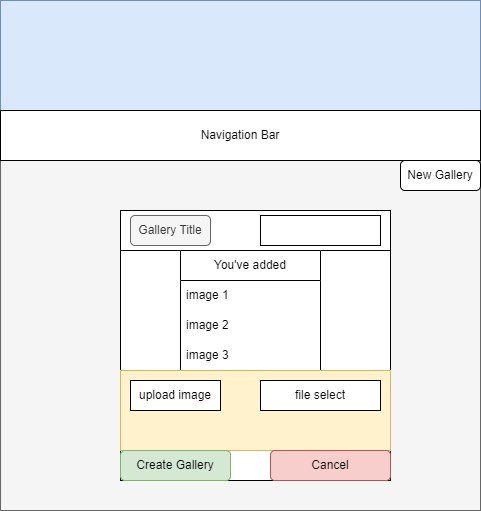

The diagram above was exported from draw.io. Its source (the exported page's mxGraphModel, read from the mxfile embedded in the PNG):
<mxGraphModel dx="1114" dy="527" grid="1" gridSize="10" guides="1" tooltips="1" connect="1" arrows="1" fold="1" page="1" pageScale="1" pageWidth="850" pageHeight="1100" math="0" shadow="0">
  <root>
    <mxCell id="0" />
    <mxCell id="1" parent="0" />
    <mxCell id="oG7PXCk7voccq1IGGefW-1" value="" style="rounded=0;whiteSpace=wrap;html=1;fillColor=#f5f5f5;fontColor=#333333;strokeColor=#666666;" vertex="1" parent="1">
      <mxGeometry x="200" y="40" width="480" height="510" as="geometry" />
    </mxCell>
    <mxCell id="oG7PXCk7voccq1IGGefW-2" value="" style="rounded=0;whiteSpace=wrap;html=1;fillColor=#dae8fc;strokeColor=#6c8ebf;" vertex="1" parent="1">
      <mxGeometry x="200" y="40" width="480" height="110" as="geometry" />
    </mxCell>
    <mxCell id="oG7PXCk7voccq1IGGefW-3" value="Navigation Bar" style="rounded=0;whiteSpace=wrap;html=1;" vertex="1" parent="1">
      <mxGeometry x="200" y="150" width="480" height="50" as="geometry" />
    </mxCell>
    <mxCell id="oG7PXCk7voccq1IGGefW-4" value="New Gallery" style="rounded=1;whiteSpace=wrap;html=1;" vertex="1" parent="1">
      <mxGeometry x="600" y="200" width="80" height="30" as="geometry" />
    </mxCell>
    <mxCell id="oG7PXCk7voccq1IGGefW-5" value="" style="rounded=0;whiteSpace=wrap;html=1;" vertex="1" parent="1">
      <mxGeometry x="320" y="250" width="270" height="270" as="geometry" />
    </mxCell>
    <mxCell id="oG7PXCk7voccq1IGGefW-9" value="" style="rounded=0;whiteSpace=wrap;html=1;" vertex="1" parent="1">
      <mxGeometry x="320" y="250" width="270" height="40" as="geometry" />
    </mxCell>
    <mxCell id="oG7PXCk7voccq1IGGefW-6" value="" style="rounded=0;whiteSpace=wrap;html=1;" vertex="1" parent="1">
      <mxGeometry x="460" y="255" width="120" height="30" as="geometry" />
    </mxCell>
    <mxCell id="oG7PXCk7voccq1IGGefW-7" value="Gallery Title" style="rounded=1;whiteSpace=wrap;html=1;fillColor=#f5f5f5;fontColor=#333333;strokeColor=#666666;" vertex="1" parent="1">
      <mxGeometry x="330" y="255" width="80" height="30" as="geometry" />
    </mxCell>
    <mxCell id="oG7PXCk7voccq1IGGefW-10" value="You've added" style="swimlane;fontStyle=0;childLayout=stackLayout;horizontal=1;startSize=30;horizontalStack=0;resizeParent=1;resizeParentMax=0;resizeLast=0;collapsible=1;marginBottom=0;whiteSpace=wrap;html=1;" vertex="1" parent="1">
      <mxGeometry x="380" y="290" width="140" height="120" as="geometry" />
    </mxCell>
    <mxCell id="oG7PXCk7voccq1IGGefW-11" value="image 1" style="text;strokeColor=none;fillColor=none;align=left;verticalAlign=middle;spacingLeft=4;spacingRight=4;overflow=hidden;points=[[0,0.5],[1,0.5]];portConstraint=eastwest;rotatable=0;whiteSpace=wrap;html=1;" vertex="1" parent="oG7PXCk7voccq1IGGefW-10">
      <mxGeometry y="30" width="140" height="30" as="geometry" />
    </mxCell>
    <mxCell id="oG7PXCk7voccq1IGGefW-12" value="image 2" style="text;strokeColor=none;fillColor=none;align=left;verticalAlign=middle;spacingLeft=4;spacingRight=4;overflow=hidden;points=[[0,0.5],[1,0.5]];portConstraint=eastwest;rotatable=0;whiteSpace=wrap;html=1;" vertex="1" parent="oG7PXCk7voccq1IGGefW-10">
      <mxGeometry y="60" width="140" height="30" as="geometry" />
    </mxCell>
    <mxCell id="oG7PXCk7voccq1IGGefW-13" value="image 3" style="text;strokeColor=none;fillColor=none;align=left;verticalAlign=middle;spacingLeft=4;spacingRight=4;overflow=hidden;points=[[0,0.5],[1,0.5]];portConstraint=eastwest;rotatable=0;whiteSpace=wrap;html=1;" vertex="1" parent="oG7PXCk7voccq1IGGefW-10">
      <mxGeometry y="90" width="140" height="30" as="geometry" />
    </mxCell>
    <mxCell id="oG7PXCk7voccq1IGGefW-14" value="" style="rounded=0;whiteSpace=wrap;html=1;fillColor=#fff2cc;strokeColor=#d6b656;" vertex="1" parent="1">
      <mxGeometry x="320" y="410" width="270" height="80" as="geometry" />
    </mxCell>
    <mxCell id="oG7PXCk7voccq1IGGefW-15" value="Create Gallery" style="rounded=1;whiteSpace=wrap;html=1;fillColor=#d5e8d4;strokeColor=#82b366;" vertex="1" parent="1">
      <mxGeometry x="320" y="490" width="110" height="30" as="geometry" />
    </mxCell>
    <mxCell id="oG7PXCk7voccq1IGGefW-16" value="Cancel" style="rounded=1;whiteSpace=wrap;html=1;fillColor=#f8cecc;strokeColor=#b85450;" vertex="1" parent="1">
      <mxGeometry x="470" y="490" width="120" height="30" as="geometry" />
    </mxCell>
    <mxCell id="oG7PXCk7voccq1IGGefW-17" value="upload image" style="rounded=0;whiteSpace=wrap;html=1;" vertex="1" parent="1">
      <mxGeometry x="330" y="420" width="90" height="30" as="geometry" />
    </mxCell>
    <mxCell id="oG7PXCk7voccq1IGGefW-18" value="file select" style="rounded=0;whiteSpace=wrap;html=1;" vertex="1" parent="1">
      <mxGeometry x="460" y="420" width="120" height="30" as="geometry" />
    </mxCell>
  </root>
</mxGraphModel>